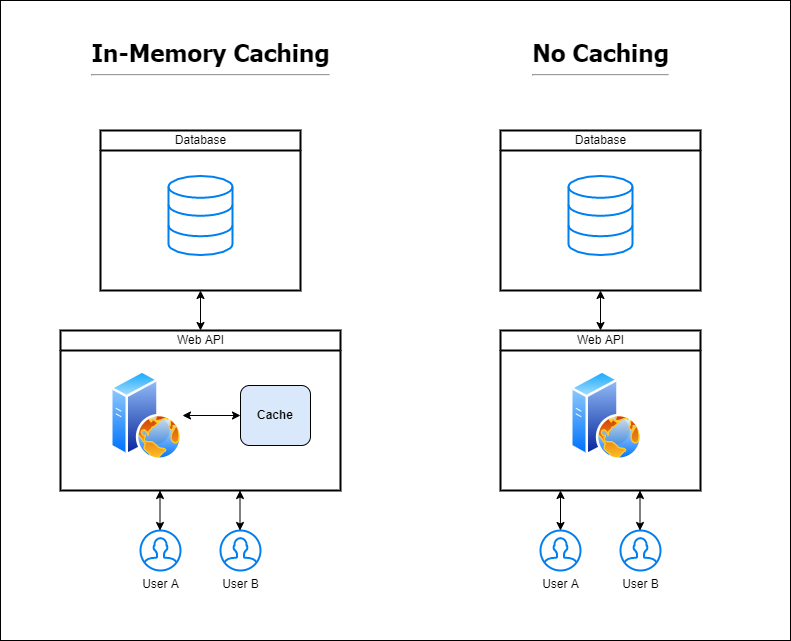

The diagram above was exported from draw.io. Its source (the exported page's mxGraphModel, read from the mxfile embedded in the PNG):
<mxGraphModel dx="1422" dy="1957" grid="1" gridSize="10" guides="1" tooltips="1" connect="1" arrows="1" fold="1" page="1" pageScale="1" pageWidth="850" pageHeight="1100" math="0" shadow="0">
  <root>
    <mxCell id="0" />
    <mxCell id="1" parent="0" />
    <mxCell id="tsElviqBxLfpxQhnxAXO-47" value="" style="rounded=0;whiteSpace=wrap;html=1;fontFamily=Tahoma;fontSize=24;fontColor=#999999;strokeColor=#000000;" vertex="1" parent="1">
      <mxGeometry x="40" y="-1040" width="790" height="640" as="geometry" />
    </mxCell>
    <mxCell id="tsElviqBxLfpxQhnxAXO-19" value="User A" style="html=1;verticalLabelPosition=bottom;align=center;labelBackgroundColor=#ffffff;verticalAlign=top;strokeWidth=2;strokeColor=#0080F0;shadow=0;dashed=0;shape=mxgraph.ios7.icons.user;" vertex="1" parent="1">
      <mxGeometry x="580" y="-510" width="40" height="40" as="geometry" />
    </mxCell>
    <mxCell id="tsElviqBxLfpxQhnxAXO-20" value="User B" style="html=1;verticalLabelPosition=bottom;align=center;labelBackgroundColor=#ffffff;verticalAlign=top;strokeWidth=2;strokeColor=#0080F0;shadow=0;dashed=0;shape=mxgraph.ios7.icons.user;" vertex="1" parent="1">
      <mxGeometry x="660" y="-510" width="40" height="40" as="geometry" />
    </mxCell>
    <mxCell id="tsElviqBxLfpxQhnxAXO-22" value="Web API" style="swimlane;html=1;startSize=20;fontStyle=0;collapsible=0;horizontal=1;swimlaneLine=1;strokeWidth=2;swimlaneFillColor=#ffffff;" vertex="1" parent="1">
      <mxGeometry x="540" y="-710" width="200" height="160" as="geometry" />
    </mxCell>
    <mxCell id="tsElviqBxLfpxQhnxAXO-24" value="" style="aspect=fixed;perimeter=ellipsePerimeter;html=1;align=center;shadow=0;dashed=0;spacingTop=3;image;image=img/lib/active_directory/web_server.svg;" vertex="1" parent="tsElviqBxLfpxQhnxAXO-22">
      <mxGeometry x="70" y="40" width="72" height="90" as="geometry" />
    </mxCell>
    <mxCell id="tsElviqBxLfpxQhnxAXO-25" value="" style="endArrow=classic;startArrow=classic;html=1;rounded=0;" edge="1" parent="tsElviqBxLfpxQhnxAXO-22" source="tsElviqBxLfpxQhnxAXO-19">
      <mxGeometry width="50" height="50" relative="1" as="geometry">
        <mxPoint x="-60" y="-180.71067811865476" as="sourcePoint" />
        <mxPoint x="60" y="160" as="targetPoint" />
      </mxGeometry>
    </mxCell>
    <mxCell id="tsElviqBxLfpxQhnxAXO-23" value="Database" style="swimlane;html=1;startSize=20;fontStyle=0;collapsible=0;horizontal=1;swimlaneLine=1;strokeWidth=2;swimlaneFillColor=#ffffff;" vertex="1" parent="1">
      <mxGeometry x="540" y="-910" width="200" height="160" as="geometry" />
    </mxCell>
    <mxCell id="tsElviqBxLfpxQhnxAXO-21" value="" style="html=1;verticalLabelPosition=bottom;align=center;labelBackgroundColor=#ffffff;verticalAlign=top;strokeWidth=2;strokeColor=#0080F0;shadow=0;dashed=0;shape=mxgraph.ios7.icons.data;" vertex="1" parent="tsElviqBxLfpxQhnxAXO-23">
      <mxGeometry x="68" y="45.45" width="64" height="79.1" as="geometry" />
    </mxCell>
    <mxCell id="tsElviqBxLfpxQhnxAXO-26" value="" style="endArrow=classic;startArrow=classic;html=1;rounded=0;" edge="1" parent="1">
      <mxGeometry width="50" height="50" relative="1" as="geometry">
        <mxPoint x="679.5" y="-510" as="sourcePoint" />
        <mxPoint x="679.5" y="-550" as="targetPoint" />
      </mxGeometry>
    </mxCell>
    <mxCell id="tsElviqBxLfpxQhnxAXO-27" value="" style="endArrow=classic;startArrow=classic;html=1;rounded=0;entryX=0.5;entryY=1;entryDx=0;entryDy=0;" edge="1" parent="1" source="tsElviqBxLfpxQhnxAXO-22" target="tsElviqBxLfpxQhnxAXO-23">
      <mxGeometry width="50" height="50" relative="1" as="geometry">
        <mxPoint x="620" y="-490" as="sourcePoint" />
        <mxPoint x="620" y="-530" as="targetPoint" />
      </mxGeometry>
    </mxCell>
    <mxCell id="tsElviqBxLfpxQhnxAXO-28" value="User A" style="html=1;verticalLabelPosition=bottom;align=center;labelBackgroundColor=#ffffff;verticalAlign=top;strokeWidth=2;strokeColor=#0080F0;shadow=0;dashed=0;shape=mxgraph.ios7.icons.user;" vertex="1" parent="1">
      <mxGeometry x="180" y="-510" width="40" height="40" as="geometry" />
    </mxCell>
    <mxCell id="tsElviqBxLfpxQhnxAXO-29" value="User B" style="html=1;verticalLabelPosition=bottom;align=center;labelBackgroundColor=#ffffff;verticalAlign=top;strokeWidth=2;strokeColor=#0080F0;shadow=0;dashed=0;shape=mxgraph.ios7.icons.user;" vertex="1" parent="1">
      <mxGeometry x="260" y="-510" width="40" height="40" as="geometry" />
    </mxCell>
    <mxCell id="tsElviqBxLfpxQhnxAXO-30" value="Web API" style="swimlane;html=1;startSize=20;fontStyle=0;collapsible=0;horizontal=1;swimlaneLine=1;strokeWidth=2;swimlaneFillColor=#ffffff;" vertex="1" parent="1">
      <mxGeometry x="100" y="-710" width="280" height="160" as="geometry" />
    </mxCell>
    <mxCell id="tsElviqBxLfpxQhnxAXO-31" value="" style="aspect=fixed;perimeter=ellipsePerimeter;html=1;align=center;shadow=0;dashed=0;spacingTop=3;image;image=img/lib/active_directory/web_server.svg;" vertex="1" parent="tsElviqBxLfpxQhnxAXO-30">
      <mxGeometry x="50" y="40" width="72" height="90" as="geometry" />
    </mxCell>
    <mxCell id="tsElviqBxLfpxQhnxAXO-8" value="&lt;b&gt;Cache&lt;/b&gt;" style="rounded=1;whiteSpace=wrap;html=1;fillColor=#dae8fc;strokeColor=#000000;" vertex="1" parent="tsElviqBxLfpxQhnxAXO-30">
      <mxGeometry x="180" y="55" width="70" height="60" as="geometry" />
    </mxCell>
    <mxCell id="tsElviqBxLfpxQhnxAXO-39" value="" style="endArrow=classic;startArrow=classic;html=1;rounded=0;entryX=1;entryY=0.5;entryDx=0;entryDy=0;exitX=0;exitY=0.5;exitDx=0;exitDy=0;" edge="1" parent="tsElviqBxLfpxQhnxAXO-30" source="tsElviqBxLfpxQhnxAXO-8" target="tsElviqBxLfpxQhnxAXO-31">
      <mxGeometry width="50" height="50" relative="1" as="geometry">
        <mxPoint x="189.5" y="210" as="sourcePoint" />
        <mxPoint x="189.5" y="170" as="targetPoint" />
      </mxGeometry>
    </mxCell>
    <mxCell id="tsElviqBxLfpxQhnxAXO-33" value="Database" style="swimlane;html=1;startSize=20;fontStyle=0;collapsible=0;horizontal=1;swimlaneLine=1;strokeWidth=2;swimlaneFillColor=#ffffff;" vertex="1" parent="1">
      <mxGeometry x="140" y="-910" width="200" height="160" as="geometry" />
    </mxCell>
    <mxCell id="tsElviqBxLfpxQhnxAXO-34" value="" style="html=1;verticalLabelPosition=bottom;align=center;labelBackgroundColor=#ffffff;verticalAlign=top;strokeWidth=2;strokeColor=#0080F0;shadow=0;dashed=0;shape=mxgraph.ios7.icons.data;" vertex="1" parent="tsElviqBxLfpxQhnxAXO-33">
      <mxGeometry x="68" y="45.45" width="64" height="79.1" as="geometry" />
    </mxCell>
    <mxCell id="tsElviqBxLfpxQhnxAXO-35" value="" style="endArrow=classic;startArrow=classic;html=1;rounded=0;" edge="1" parent="1">
      <mxGeometry width="50" height="50" relative="1" as="geometry">
        <mxPoint x="279.5" y="-510" as="sourcePoint" />
        <mxPoint x="279.5" y="-550" as="targetPoint" />
      </mxGeometry>
    </mxCell>
    <mxCell id="tsElviqBxLfpxQhnxAXO-36" value="" style="endArrow=classic;startArrow=classic;html=1;rounded=0;entryX=0.5;entryY=1;entryDx=0;entryDy=0;" edge="1" parent="1" source="tsElviqBxLfpxQhnxAXO-30" target="tsElviqBxLfpxQhnxAXO-33">
      <mxGeometry width="50" height="50" relative="1" as="geometry">
        <mxPoint x="220" y="-490" as="sourcePoint" />
        <mxPoint x="220" y="-530" as="targetPoint" />
      </mxGeometry>
    </mxCell>
    <mxCell id="tsElviqBxLfpxQhnxAXO-37" value="" style="endArrow=classic;startArrow=classic;html=1;rounded=0;" edge="1" parent="1">
      <mxGeometry width="50" height="50" relative="1" as="geometry">
        <mxPoint x="199.5" y="-510" as="sourcePoint" />
        <mxPoint x="199.5" y="-550" as="targetPoint" />
      </mxGeometry>
    </mxCell>
    <mxCell id="tsElviqBxLfpxQhnxAXO-40" value="&lt;font face=&quot;Tahoma&quot; style=&quot;font-size: 24px&quot;&gt;&lt;b&gt;In-Memory Caching&lt;br&gt;&lt;/b&gt;&lt;/font&gt;&lt;hr&gt;" style="text;html=1;align=center;verticalAlign=middle;resizable=0;points=[];autosize=1;strokeColor=none;fillColor=none;" vertex="1" parent="1">
      <mxGeometry x="125" y="-1000" width="250" height="40" as="geometry" />
    </mxCell>
    <mxCell id="tsElviqBxLfpxQhnxAXO-41" value="&lt;font face=&quot;Tahoma&quot; style=&quot;font-size: 24px&quot;&gt;&lt;b&gt;No Caching&lt;br&gt;&lt;/b&gt;&lt;/font&gt;&lt;hr&gt;" style="text;html=1;align=center;verticalAlign=middle;resizable=0;points=[];autosize=1;strokeColor=none;fillColor=none;" vertex="1" parent="1">
      <mxGeometry x="565" y="-1000" width="150" height="40" as="geometry" />
    </mxCell>
  </root>
</mxGraphModel>